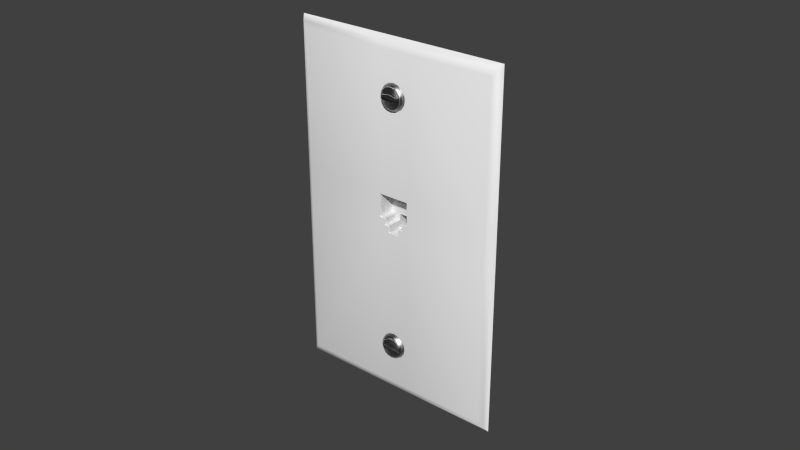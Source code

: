 # Source: Phone_Jack.blend  (saved by Blender 2.91.10; exported with 4.5.12 LTS)
import bpy
from mathutils import Matrix  # noqa: F401  (used for matrix-valued properties, if any)

bpy.ops.wm.read_factory_settings(use_empty=True)
scene = bpy.context.scene
scene.name = 'Scene'

# ---- collections
col_collection_1 = bpy.data.collections.new('Collection 1'); scene.collection.children.link(col_collection_1)

# ---- materials (node trees are filled in below, after node groups)
mat_grey_plastic = bpy.data.materials.new('Grey Plastic')
mat_grey_plastic.alpha_threshold = 0.0
mat_grey_plastic.diffuse_color = (0.3231, 0.3325, 0.3231, 1.0)
mat_grey_plastic.specular_color = (0.3231, 0.3325, 0.3231)
mat_grey_plastic.roughness = 0.5
mat_grey_plastic.line_color = (0.0, 0.0, 0.0, 1.0)
mat_gloss_white_plastic = bpy.data.materials.new('Gloss White Plastic')
mat_gloss_white_plastic.alpha_threshold = 0.0
mat_gloss_white_plastic.roughness = 0.5
mat_gloss_white_plastic.line_color = (0.0, 0.0, 0.0, 1.0)
mat_stainless_steel = bpy.data.materials.new('Stainless Steel')
mat_stainless_steel.alpha_threshold = 0.0
mat_stainless_steel.roughness = 0.5
mat_stainless_steel.line_color = (0.0, 0.0, 0.0, 1.0)
mat_black_plastic = bpy.data.materials.new('Black Plastic')
mat_black_plastic.alpha_threshold = 0.0
mat_black_plastic.roughness = 0.5
mat_black_plastic.line_color = (0.0, 0.0, 0.0, 1.0)

# ---- node groups
ng_brushed = bpy.data.node_groups.new('Brushed', 'ShaderNodeTree')
_s = ng_brushed.interface.new_socket(name='Color', in_out='OUTPUT', socket_type='NodeSocketColor')
_s = ng_brushed.interface.new_socket(name='Vector', in_out='INPUT', socket_type='NodeSocketVector')
_s.min_value = 0.0
_s.max_value = -1.0
_s = ng_brushed.interface.new_socket(name='Scale', in_out='INPUT', socket_type='NodeSocketFloat')
_s.default_value = 15.0
_s.min_value = -1000.0
_s.max_value = 1000.0
_N = ng_brushed.nodes; _L = ng_brushed.links
n0 = _N.new('ShaderNodeMapping'); n0.name = 'Mapping'; n0.location = (-294, 153)
n0.inputs[3].default_value = (0.1, 1000.0, 1.0)
n1 = _N.new('ShaderNodeValToRGB'); n1.name = 'ColorRamp.002'; n1.location = (311, 4)
n1.color_ramp.interpolation = 'B_SPLINE'
while len(n1.color_ramp.elements) > 1: n1.color_ramp.elements.remove(n1.color_ramp.elements[-1])
n1.color_ramp.elements[0].position = 0.1136; n1.color_ramp.elements[0].color = (0.0, 0.0, 0.0, 1.0)
_e = n1.color_ramp.elements.new(0.4955); _e.color = (0.1708, 0.1708, 0.1708, 0.5074)
_e = n1.color_ramp.elements.new(1.0); _e.color = (1.0, 1.0, 1.0, 0.0)
n2 = _N.new('NodeGroupOutput'); n2.name = 'Group Output'; n2.location = (636, 29)
n3 = _N.new('ShaderNodeTexNoise'); n3.name = 'Noise Texture'; n3.location = (52, -12)
n3.width = 150
n3.inputs[3].default_value = 1.0
n3.inputs[8].default_value = 8.0
n4 = _N.new('NodeGroupInput'); n4.name = 'Group Input'; n4.location = (-508, 131)
_L.new(n4.outputs[0], n0.inputs[0])
_L.new(n0.outputs[0], n3.inputs[0])
_L.new(n3.outputs[0], n1.inputs[0])
_L.new(n1.outputs[0], n2.inputs[0])
_L.new(n4.outputs[1], n3.inputs[2])
n2.is_active_output = True

# ---- material node trees
mat_grey_plastic.use_nodes = True; mat_grey_plastic.node_tree.nodes.clear()
_N = mat_grey_plastic.node_tree.nodes; _L = mat_grey_plastic.node_tree.links
n0 = _N.new('ShaderNodeBsdfPrincipled'); n0.name = 'Principled BSDF'; n0.location = (10, 300)
n0.distribution = 'GGX'
n0.subsurface_method = 'BURLEY'
n0.inputs[3].default_value = 1.45
n0.inputs[27].default_value = (0.0, 0.0, 0.0, 1.0)
n0.inputs[28].default_value = 1.0
n1 = _N.new('ShaderNodeOutputMaterial'); n1.name = 'Material Output'; n1.location = (300, 300)
_L.new(n0.outputs[0], n1.inputs[0])
n1.is_active_output = True
mat_gloss_white_plastic.use_nodes = True; mat_gloss_white_plastic.node_tree.nodes.clear()
_N = mat_gloss_white_plastic.node_tree.nodes; _L = mat_gloss_white_plastic.node_tree.links
n0 = _N.new('ShaderNodeOutputMaterial'); n0.name = 'Material Output'; n0.location = (300, 300)
n0.width = 120
n1 = _N.new('ShaderNodeBsdfDiffuse'); n1.name = 'Diffuse BSDF'; n1.location = (-113, 376)
n1.inputs[0].default_value = (0.9425, 0.9425, 0.9425, 1.0)
n2 = _N.new('ShaderNodeMixShader'); n2.name = 'Mix Shader'; n2.location = (95, 307)
n2.width = 150
n2.inputs[0].default_value = 0.02
n3 = _N.new('ShaderNodeBsdfAnisotropic'); n3.name = 'Glossy BSDF'; n3.location = (-112, 226)
n3.distribution = 'BECKMANN'
n3.inputs[1].default_value = 0.3162
_L.new(n1.outputs[0], n2.inputs[1])
_L.new(n3.outputs[0], n2.inputs[2])
_L.new(n2.outputs[0], n0.inputs[0])
n0.is_active_output = True
mat_stainless_steel.use_nodes = True; mat_stainless_steel.node_tree.nodes.clear()
_N = mat_stainless_steel.node_tree.nodes; _L = mat_stainless_steel.node_tree.links
n0 = _N.new('ShaderNodeLayerWeight'); n0.name = 'Layer Weight'; n0.location = (114, 494)
n0.width = 150
n0.inputs[0].default_value = 0.15
n1 = _N.new('ShaderNodeMixShader'); n1.name = 'Mix Shader'; n1.location = (316, 430)
n1.width = 137
n2 = _N.new('ShaderNodeBsdfAnisotropic'); n2.name = 'Glossy BSDF.001'; n2.location = (94, 224)
n2.width = 169
n2.distribution = 'BECKMANN'
n2.inputs[1].default_value = 0.4472
n3 = _N.new('ShaderNodeBsdfAnisotropic'); n3.name = 'Glossy BSDF'; n3.location = (101, 387)
n3.width = 168
n3.distribution = 'BECKMANN'
n3.inputs[1].default_value = 0.4472
n4 = _N.new('ShaderNodeValToRGB'); n4.name = 'ColorRamp'; n4.location = (-310, 466)
n4.color_ramp.interpolation = 'B_SPLINE'
while len(n4.color_ramp.elements) > 1: n4.color_ramp.elements.remove(n4.color_ramp.elements[-1])
n4.color_ramp.elements[0].position = 0.0; n4.color_ramp.elements[0].color = (0.438, 0.438, 0.438, 1.0)
_e = n4.color_ramp.elements.new(1.0); _e.color = (0.1008, 0.1008, 0.1008, 1.0)
n5 = _N.new('ShaderNodeFresnel'); n5.name = 'Fresnel'; n5.location = (-566, 368)
n5.width = 124
n5.inputs[0].default_value = 2.45
n6 = _N.new('ShaderNodeBump'); n6.name = 'Bump'; n6.location = (-106, 232)
n6.width = 150
n6.inputs[0].default_value = 1.2
n6.inputs[1].default_value = 0.1
n6.inputs[2].default_value = 1.0
n7 = _N.new('ShaderNodeGamma'); n7.name = 'Gamma'; n7.location = (-287, 197)
n7.inputs[1].default_value = 9.0
n8 = _N.new('ShaderNodeOutputMaterial'); n8.name = 'Material Output'; n8.location = (486, 423)
n8.width = 120
n9 = _N.new('ShaderNodeTexCoord'); n9.name = 'Texture Coordinate'; n9.location = (-644, 237)
n9.width = 150
n10 = _N.new('ShaderNodeGroup'); n10.name = 'Group'; n10.location = (-459, 205)
n10.width = 142
n10.node_tree = ng_brushed
n10.inputs[1].default_value = 1.0
_L.new(n3.outputs[0], n1.inputs[1])
_L.new(n1.outputs[0], n8.inputs[0])
_L.new(n2.outputs[0], n1.inputs[2])
_L.new(n0.outputs[1], n1.inputs[0])
_L.new(n6.outputs[0], n3.inputs[4])
_L.new(n6.outputs[0], n2.inputs[4])
_L.new(n4.outputs[0], n3.inputs[0])
_L.new(n7.outputs[0], n6.inputs[3])
_L.new(n10.outputs[0], n7.inputs[0])
_L.new(n5.outputs[0], n4.inputs[0])
_L.new(n9.outputs[3], n10.inputs[0])
n8.is_active_output = True
mat_black_plastic.use_nodes = True; mat_black_plastic.node_tree.nodes.clear()
_N = mat_black_plastic.node_tree.nodes; _L = mat_black_plastic.node_tree.links
n0 = _N.new('ShaderNodeOutputMaterial'); n0.name = 'Material Output'; n0.location = (300, 300)
n0.width = 120
n1 = _N.new('ShaderNodeBsdfDiffuse'); n1.name = 'Diffuse BSDF'; n1.location = (-113, 376)
n1.inputs[0].default_value = (0.007938, 0.007938, 0.007938, 1.0)
n2 = _N.new('ShaderNodeMixShader'); n2.name = 'Mix Shader'; n2.location = (95, 307)
n2.width = 150
n2.inputs[0].default_value = 0.02
n3 = _N.new('ShaderNodeBsdfAnisotropic'); n3.name = 'Glossy BSDF'; n3.location = (-112, 226)
n3.distribution = 'BECKMANN'
n3.inputs[1].default_value = 0.3162
_L.new(n1.outputs[0], n2.inputs[1])
_L.new(n3.outputs[0], n2.inputs[2])
_L.new(n2.outputs[0], n0.inputs[0])
n0.is_active_output = True

# ---- world
world_world = bpy.data.worlds.new('World'); scene.world = world_world
world_world.color = (0.05088, 0.05088, 0.05088)
world_world.use_sun_shadow = False
world_world.sun_shadow_jitter_overblur = 0.0
world_world.cycles.sampling_method = 'MANUAL'
world_world.cycles.sample_map_resolution = 256

# ---- meshes
me_phone_jack = bpy.data.meshes.new('Phone_Jack')
me_phone_jack.from_pydata([(-4.521e-07, 9.472e-06, 6.171e-07), (-4.521e-07, 9.472e-06, 0.317), (0.006817, -0.004984, 0.00912), (0.002846, -0.003311, 0.004378), (0.002846, -0.003311, 0.3126), (0.002846, -0.003311, 0.153), (-4.521e-07, 9.472e-06, 0.153), (0.08235, 9.472e-06, 0.317), (0.08235, -0.004984, 0.3078), (0.08235, -0.003311, 0.3126), (0.08235, 9.472e-06, 6.171e-07), (0.09156, -0.004984, 0.05724), (0.08778, -0.004984, 0.05472), (0.08525, -0.004984, 0.05093), (0.08436, -0.004984, 0.04647), (0.08525, -0.004984, 0.042), (0.08778, -0.004984, 0.03822), (0.09156, -0.004984, 0.03569), (0.08873, -0.007297, 0.03917), (0.08649, -0.007297, 0.04252), (0.08571, -0.007297, 0.04647), (0.08649, -0.007297, 0.05042), (0.08873, -0.007297, 0.05376), (0.09208, -0.007297, 0.056), (0.09208, -0.007297, 0.03693), (0.08971, -0.008426, 0.04015), (0.08777, -0.008426, 0.04305), (0.0873, -0.008426, 0.04647), (0.08777, -0.008426, 0.04988), (0.08971, -0.008426, 0.05278), (0.09261, -0.008426, 0.05472), (0.09261, -0.008426, 0.03821), (0.09345, -0.01014, 0.04497), (0.0902, -0.01014, 0.04497), (0.0902, -0.01014, 0.04797), (0.09345, -0.01014, 0.04797), (0.09463, -0.01014, 0.04797), (0.09463, -0.01014, 0.04497), (0.0902, -0.008426, 0.04797), (0.09345, -0.008426, 0.04797), (0.09463, -0.008426, 0.04797), (0.09463, -0.008426, 0.04497), (0.08469, -0.004984, 0.04423), (0.08599, -0.007297, 0.04449), (0.0873, -0.008426, 0.04817), (0.08599, -0.007297, 0.04844), (0.08469, -0.004984, 0.0487), (0.0902, -0.008426, 0.04647), (0.09345, -0.008426, 0.04647), (0.09463, -0.008426, 0.04647), (0.0902, -0.008426, 0.04497), (0.09345, -0.008426, 0.04497), (0.0873, -0.008426, 0.04476), (0.006817, -0.004984, 0.3078), (0.006817, -0.004984, 0.1856), (0.08235, -0.004984, 0.1856), (0.002846, -0.003311, 0.1856), (-4.521e-07, 9.472e-06, 0.1856), (0.09156, -0.004984, 0.2814), (0.08778, -0.004984, 0.2789), (0.08525, -0.004984, 0.2751), (0.08436, -0.004984, 0.2707), (0.08525, -0.004984, 0.2662), (0.08778, -0.004984, 0.2624), (0.09156, -0.004984, 0.2599), (0.08873, -0.007297, 0.2634), (0.08649, -0.007297, 0.2667), (0.08571, -0.007297, 0.2707), (0.08649, -0.007297, 0.2746), (0.08873, -0.007297, 0.278), (0.09208, -0.007297, 0.2802), (0.09208, -0.007297, 0.2611), (0.08971, -0.008426, 0.2643), (0.08777, -0.008426, 0.2672), (0.0873, -0.008426, 0.2707), (0.08777, -0.008426, 0.2741), (0.08971, -0.008426, 0.277), (0.09261, -0.008426, 0.2789), (0.09261, -0.008426, 0.2624), (0.09345, -0.01014, 0.2692), (0.0902, -0.01014, 0.2692), (0.0902, -0.01014, 0.2722), (0.09345, -0.01014, 0.2722), (0.09463, -0.01014, 0.2722), (0.09463, -0.01014, 0.2692), (0.0902, -0.008426, 0.2722), (0.09345, -0.008426, 0.2722), (0.09463, -0.008426, 0.2722), (0.09463, -0.008426, 0.2692), (0.08469, -0.004984, 0.2684), (0.08599, -0.007297, 0.2687), (0.0873, -0.008426, 0.2724), (0.08599, -0.007297, 0.2726), (0.08469, -0.004984, 0.2729), (0.0902, -0.008426, 0.2707), (0.09345, -0.008426, 0.2707), (0.09463, -0.008426, 0.2707), (0.0902, -0.008426, 0.2692), (0.09345, -0.008426, 0.2692), (0.0873, -0.008426, 0.269), (0.08235, -0.003311, 0.004378), (0.08235, -0.004984, 0.153), (0.08235, -0.004984, 0.00912), (0.006817, -0.004984, 0.153), (0.002846, -0.003311, 0.1645), (-4.521e-07, 9.472e-06, 0.1645), (0.006817, -0.004984, 0.1645), (0.08235, -0.004984, 0.1645), (0.09094, -0.004984, 0.1587), (0.08706, -0.004984, 0.1587), (0.08706, -0.003311, 0.004378), (0.08706, -0.004984, 0.153), (0.08706, 9.472e-06, 6.171e-07), (0.08706, -0.004984, 0.00912), (0.08706, -0.004984, 0.1645), (0.002846, -0.003311, 0.1587), (-4.521e-07, 9.472e-06, 0.1587), (0.006817, -0.004984, 0.1587), (0.08235, -0.004984, 0.1587), (0.09094, -0.003311, 0.004378), (0.09094, -0.004984, 0.153), (0.09094, 9.472e-06, 6.171e-07), (0.09094, -0.004984, 0.00912), (0.08235, 0.008383, 0.1856), (0.08235, 0.008383, 0.1645), (0.09094, 0.008383, 0.1587), (0.08706, 0.008383, 0.1587), (0.08706, 0.008383, 0.1645), (0.09094, 0.008383, 0.153), (0.08706, 9.472e-06, 0.317), (0.08706, -0.004984, 0.3078), (0.08706, -0.003311, 0.3126), (0.08706, -0.004984, 0.1856), (0.08706, 0.008383, 0.1856), (0.09094, 9.472e-06, 0.317), (0.09094, -0.004984, 0.3078), (0.09094, -0.003311, 0.3126), (0.09094, -0.004984, 0.1856), (0.09094, 0.008383, 0.1856), (0.09094, 0.008383, 0.1645), (0.08949, 0.00724, 0.1747), (0.08949, 0.008383, 0.1747), (0.09057, 0.008383, 0.1747), (0.09057, 0.00724, 0.1747), (0.08949, 0.00724, 0.1837), (0.08949, 0.008383, 0.1837), (0.09057, 0.008383, 0.1837), (0.09057, 0.00724, 0.1837), (0.09203, 0.00724, 0.1747), (0.09203, 0.008383, 0.1747), (0.0931, 0.008383, 0.1747), (0.0931, 0.00724, 0.1747), (0.09203, 0.00724, 0.1837), (0.09203, 0.008383, 0.1837), (0.0931, 0.008383, 0.1837), (0.0931, 0.00724, 0.1837), (0.09412, 0.00724, 0.1747), (0.09412, 0.008383, 0.1747), (0.09519, 0.008383, 0.1747), (0.09519, 0.00724, 0.1747), (0.09412, 0.00724, 0.1837), (0.09412, 0.008383, 0.1837), (0.09519, 0.008383, 0.1837), (0.09519, 0.00724, 0.1837), (0.09094, 0.01533, 0.1587), (0.09094, 0.01533, 0.153), (0.09094, 0.01533, 0.1645), (0.08235, -0.003311, 0.1856), (0.08706, -0.003311, 0.1587), (0.09094, -0.003311, 0.1587), (0.09094, -0.003311, 0.153), (0.08235, -0.003311, 0.1645), (0.08706, -0.003311, 0.1645), (0.08706, -0.003311, 0.1856), (0.09094, -0.003311, 0.1856), (0.09094, 0.008383, 0.1507), (0.09094, -0.003311, 0.1507), (0.1921, 9.472e-06, 6.171e-07), (0.1921, 9.472e-06, 0.317), (0.1852, -0.004984, 0.00912), (0.1892, -0.003311, 0.004378), (0.1892, -0.003311, 0.3126), (0.09603, -0.003311, 0.004378), (0.09603, -0.004984, 0.00912), (0.09603, -0.004984, 0.153), (0.09603, 9.472e-06, 6.171e-07), (0.09603, -0.004984, 0.3078), (0.09603, -0.003311, 0.3126), (0.1892, -0.003311, 0.153), (0.1921, 9.472e-06, 0.153), (0.1097, 9.472e-06, 0.317), (0.1097, -0.004984, 0.3078), (0.1097, -0.003311, 0.3126), (0.1097, 9.472e-06, 6.171e-07), (0.09603, 9.472e-06, 0.317), (0.09603, -0.004984, 0.05813), (0.1005, -0.004984, 0.05724), (0.1043, -0.004984, 0.05472), (0.1068, -0.004984, 0.05093), (0.1077, -0.004984, 0.04647), (0.1068, -0.004984, 0.042), (0.1043, -0.004984, 0.03822), (0.1005, -0.004984, 0.03569), (0.09603, -0.004984, 0.0348), (0.1033, -0.007297, 0.03917), (0.1056, -0.007297, 0.04252), (0.1063, -0.007297, 0.04647), (0.1056, -0.007297, 0.05042), (0.1033, -0.007297, 0.05376), (0.09998, -0.007297, 0.056), (0.09603, -0.007297, 0.05679), (0.09998, -0.007297, 0.03693), (0.09603, -0.007297, 0.03614), (0.1023, -0.008426, 0.04015), (0.1043, -0.008426, 0.04305), (0.1048, -0.008426, 0.04647), (0.1043, -0.008426, 0.04988), (0.1023, -0.008426, 0.05278), (0.09945, -0.008426, 0.05472), (0.09603, -0.008426, 0.0554), (0.09945, -0.008426, 0.03821), (0.09603, -0.008426, 0.03753), (0.0986, -0.01014, 0.04497), (0.1019, -0.01014, 0.04497), (0.1019, -0.01014, 0.04797), (0.0986, -0.01014, 0.04797), (0.09742, -0.01014, 0.04797), (0.09603, -0.01014, 0.04797), (0.09742, -0.01014, 0.04497), (0.09603, -0.01014, 0.04497), (0.1019, -0.008426, 0.04797), (0.0986, -0.008426, 0.04797), (0.09742, -0.008426, 0.04797), (0.09603, -0.008426, 0.04797), (0.09742, -0.008426, 0.04497), (0.09603, -0.008426, 0.04497), (0.1074, -0.004984, 0.04423), (0.1061, -0.007297, 0.04449), (0.1048, -0.008426, 0.04817), (0.1061, -0.007297, 0.04844), (0.1074, -0.004984, 0.0487), (0.1019, -0.008426, 0.04647), (0.0986, -0.008426, 0.04647), (0.09742, -0.008426, 0.04647), (0.09603, -0.008426, 0.04647), (0.1019, -0.008426, 0.04497), (0.0986, -0.008426, 0.04497), (0.1048, -0.008426, 0.04476), (0.1852, -0.004984, 0.3078), (0.09603, -0.004984, 0.1856), (0.1852, -0.004984, 0.1856), (0.1097, -0.004984, 0.1856), (0.1892, -0.003311, 0.1856), (0.1921, 9.472e-06, 0.1856), (0.09603, -0.004984, 0.2823), (0.1005, -0.004984, 0.2814), (0.1043, -0.004984, 0.2789), (0.1068, -0.004984, 0.2751), (0.1077, -0.004984, 0.2707), (0.1068, -0.004984, 0.2662), (0.1043, -0.004984, 0.2624), (0.1005, -0.004984, 0.2599), (0.09603, -0.004984, 0.259), (0.1033, -0.007297, 0.2634), (0.1056, -0.007297, 0.2667), (0.1063, -0.007297, 0.2707), (0.1056, -0.007297, 0.2746), (0.1033, -0.007297, 0.278), (0.09998, -0.007297, 0.2802), (0.09603, -0.007297, 0.281), (0.09998, -0.007297, 0.2611), (0.09603, -0.007297, 0.2603), (0.1023, -0.008426, 0.2643), (0.1043, -0.008426, 0.2672), (0.1048, -0.008426, 0.2707), (0.1043, -0.008426, 0.2741), (0.1023, -0.008426, 0.277), (0.09945, -0.008426, 0.2789), (0.09603, -0.008426, 0.2796), (0.09945, -0.008426, 0.2624), (0.09603, -0.008426, 0.2617), (0.0986, -0.01014, 0.2692), (0.1019, -0.01014, 0.2692), (0.1019, -0.01014, 0.2722), (0.0986, -0.01014, 0.2722), (0.09742, -0.01014, 0.2722), (0.09603, -0.01014, 0.2722), (0.09742, -0.01014, 0.2692), (0.09603, -0.01014, 0.2692), (0.1019, -0.008426, 0.2722), (0.0986, -0.008426, 0.2722), (0.09742, -0.008426, 0.2722), (0.09603, -0.008426, 0.2722), (0.09742, -0.008426, 0.2692), (0.09603, -0.008426, 0.2692), (0.1074, -0.004984, 0.2684), (0.1061, -0.007297, 0.2687), (0.1048, -0.008426, 0.2724), (0.1061, -0.007297, 0.2726), (0.1074, -0.004984, 0.2729), (0.1019, -0.008426, 0.2707), (0.0986, -0.008426, 0.2707), (0.09742, -0.008426, 0.2707), (0.09603, -0.008426, 0.2707), (0.1019, -0.008426, 0.2692), (0.0986, -0.008426, 0.2692), (0.1048, -0.008426, 0.269), (0.1097, -0.003311, 0.004378), (0.1097, -0.004984, 0.153), (0.1097, -0.004984, 0.00912), (0.1852, -0.004984, 0.153), (0.1892, -0.003311, 0.1645), (0.1921, 9.472e-06, 0.1645), (0.1852, -0.004984, 0.1645), (0.1097, -0.004984, 0.1645), (0.1011, -0.004984, 0.1587), (0.105, -0.004984, 0.1587), (0.105, -0.003311, 0.004378), (0.105, -0.004984, 0.153), (0.105, 9.472e-06, 6.171e-07), (0.105, -0.004984, 0.00912), (0.105, -0.004984, 0.1645), (0.1892, -0.003311, 0.1587), (0.1921, 9.472e-06, 0.1587), (0.1852, -0.004984, 0.1587), (0.1097, -0.004984, 0.1587), (0.1011, -0.003311, 0.004378), (0.1011, -0.004984, 0.153), (0.1011, 9.472e-06, 6.171e-07), (0.1011, -0.004984, 0.00912), (0.09603, 0.008383, 0.153), (0.09603, 0.008383, 0.1856), (0.1097, 0.008383, 0.1856), (0.1097, 0.008383, 0.1645), (0.1011, 0.008383, 0.1587), (0.105, 0.008383, 0.1587), (0.105, 0.008383, 0.1645), (0.1011, 0.008383, 0.153), (0.105, 9.472e-06, 0.317), (0.105, -0.004984, 0.3078), (0.105, -0.003311, 0.3126), (0.105, -0.004984, 0.1856), (0.105, 0.008383, 0.1856), (0.09603, 0.008383, 0.1645), (0.1011, 9.472e-06, 0.317), (0.1011, -0.004984, 0.3078), (0.1011, -0.003311, 0.3126), (0.1011, -0.004984, 0.1856), (0.1011, 0.008383, 0.1856), (0.1011, 0.008383, 0.1645), (0.1026, 0.00724, 0.1747), (0.1026, 0.008383, 0.1747), (0.1015, 0.008383, 0.1747), (0.1015, 0.00724, 0.1747), (0.1026, 0.00724, 0.1837), (0.1026, 0.008383, 0.1837), (0.1015, 0.008383, 0.1837), (0.1015, 0.00724, 0.1837), (0.1, 0.00724, 0.1747), (0.1, 0.008383, 0.1747), (0.09895, 0.008383, 0.1747), (0.09895, 0.00724, 0.1747), (0.1, 0.00724, 0.1837), (0.1, 0.008383, 0.1837), (0.09895, 0.008383, 0.1837), (0.09895, 0.00724, 0.1837), (0.09794, 0.00724, 0.1747), (0.09794, 0.008383, 0.1747), (0.09687, 0.008383, 0.1747), (0.09687, 0.00724, 0.1747), (0.09794, 0.00724, 0.1837), (0.09794, 0.008383, 0.1837), (0.09687, 0.008383, 0.1837), (0.09687, 0.00724, 0.1837), (0.09603, 0.01533, 0.153), (0.1011, 0.01533, 0.1587), (0.1011, 0.01533, 0.153), (0.09603, 0.01533, 0.1645), (0.1011, 0.01533, 0.1645), (0.09603, 0.01533, 0.1587), (0.09603, -0.003311, 0.1856), (0.1097, -0.003311, 0.1856), (0.105, -0.003311, 0.1587), (0.1011, -0.003311, 0.1587), (0.1011, -0.003311, 0.153), (0.09603, -0.003311, 0.153), (0.1097, -0.003311, 0.1645), (0.105, -0.003311, 0.1645), (0.105, -0.003311, 0.1856), (0.1011, -0.003311, 0.1856), (0.09603, 0.008383, 0.1507), (0.1011, 0.008383, 0.1507), (0.1011, -0.003311, 0.1507), (0.09603, -0.003311, 0.1507), (-4.521e-07, 9.472e-06, 6.171e-07), (-4.521e-07, 9.472e-06, 0.317), (0.09603, -0.01014, 0.04497), (0.09463, -0.01014, 0.04497), (0.09345, -0.01014, 0.04497), (0.0902, -0.01014, 0.04497), (0.0902, -0.01014, 0.04797), (0.09345, -0.01014, 0.04797), (0.09463, -0.01014, 0.04797), (0.09603, -0.01014, 0.04797), (0.09603, -0.008426, 0.04497), (0.09463, -0.008426, 0.04497), (0.0902, -0.008426, 0.04797), (0.09345, -0.008426, 0.04797), (0.09463, -0.008426, 0.04797), (0.09603, -0.008426, 0.04797), (0.0873, -0.008426, 0.04817), (0.0873, -0.008426, 0.04817), (0.0873, -0.008426, 0.04647), (0.0902, -0.008426, 0.04497), (0.09345, -0.008426, 0.04497), (0.0873, -0.008426, 0.04476), (0.0873, -0.008426, 0.04476), (0.09603, -0.01014, 0.2692), (0.09463, -0.01014, 0.2692), (0.09345, -0.01014, 0.2692), (0.0902, -0.01014, 0.2692), (0.0902, -0.01014, 0.2722), (0.09345, -0.01014, 0.2722), (0.09463, -0.01014, 0.2722), (0.09603, -0.01014, 0.2722), (0.09603, -0.008426, 0.2692), (0.09463, -0.008426, 0.2692), (0.0902, -0.008426, 0.2722), (0.09345, -0.008426, 0.2722), (0.09463, -0.008426, 0.2722), (0.09603, -0.008426, 0.2722), (0.0873, -0.008426, 0.2724), (0.0873, -0.008426, 0.2724), (0.0873, -0.008426, 0.2707), (0.0902, -0.008426, 0.2692), (0.09345, -0.008426, 0.2692), (0.0873, -0.008426, 0.269), (0.0873, -0.008426, 0.269), (0.09094, -0.004984, 0.153), (0.09094, -0.004984, 0.153), (0.09603, -0.004984, 0.153), (0.08235, -0.004984, 0.1645), (0.08235, -0.004984, 0.1645), (0.08235, -0.004984, 0.1856), (0.08235, -0.004984, 0.1856), (0.08706, -0.004984, 0.1587), (0.08706, -0.004984, 0.1587), (0.09094, -0.004984, 0.1587), (0.09094, -0.004984, 0.1587), (0.08706, -0.004984, 0.1645), (0.08706, -0.004984, 0.1645), (0.08706, -0.004984, 0.1856), (0.09094, 0.008383, 0.153), (0.09094, 0.008383, 0.153), (0.09603, 0.008383, 0.153), (0.08235, 0.008383, 0.1645), (0.08235, 0.008383, 0.1645), (0.08235, 0.008383, 0.1856), (0.08235, 0.008383, 0.1856), (0.08706, 0.008383, 0.1587), (0.08706, 0.008383, 0.1587), (0.09094, 0.008383, 0.1587), (0.09094, 0.008383, 0.1587), (0.08706, 0.008383, 0.1645), (0.08706, 0.008383, 0.1645), (0.08706, 0.008383, 0.1856), (0.08235, -0.003311, 0.1856), (0.08706, -0.003311, 0.1587), (0.09094, -0.003311, 0.1587), (0.08235, -0.003311, 0.1645), (0.08706, -0.003311, 0.1645), (0.09094, -0.004984, 0.1856), (0.09603, -0.004984, 0.1856), (0.09094, 0.008383, 0.1856), (0.09603, 0.008383, 0.1856), (0.09094, 0.008383, 0.1645), (0.09094, 0.008383, 0.1645), (0.09603, 0.008383, 0.1645), (0.08949, 0.00724, 0.1837), (0.08949, 0.00724, 0.1837), (0.08949, 0.008383, 0.1837), (0.08949, 0.008383, 0.1837), (0.08949, 0.008383, 0.1747), (0.08949, 0.008383, 0.1747), (0.08949, 0.00724, 0.1747), (0.08949, 0.00724, 0.1747), (0.09057, 0.008383, 0.1837), (0.09057, 0.008383, 0.1837), (0.09057, 0.008383, 0.1747), (0.09057, 0.008383, 0.1747), (0.09057, 0.00724, 0.1837), (0.09057, 0.00724, 0.1837), (0.09057, 0.00724, 0.1747), (0.09057, 0.00724, 0.1747), (0.09203, 0.00724, 0.1837), (0.09203, 0.00724, 0.1837), (0.09203, 0.008383, 0.1837), (0.09203, 0.008383, 0.1837), (0.09203, 0.008383, 0.1747), (0.09203, 0.008383, 0.1747), (0.09203, 0.00724, 0.1747), (0.09203, 0.00724, 0.1747), (0.0931, 0.008383, 0.1837), (0.0931, 0.008383, 0.1837), (0.0931, 0.008383, 0.1747), (0.0931, 0.008383, 0.1747), (0.0931, 0.00724, 0.1837), (0.0931, 0.00724, 0.1837), (0.0931, 0.00724, 0.1747), (0.0931, 0.00724, 0.1747), (0.09412, 0.00724, 0.1837), (0.09412, 0.00724, 0.1837), (0.09412, 0.008383, 0.1837), (0.09412, 0.008383, 0.1837), (0.09412, 0.008383, 0.1747), (0.09412, 0.008383, 0.1747), (0.09412, 0.00724, 0.1747), (0.09412, 0.00724, 0.1747), (0.09519, 0.008383, 0.1837), (0.09519, 0.008383, 0.1837), (0.09519, 0.008383, 0.1747), (0.09519, 0.008383, 0.1747), (0.09519, 0.00724, 0.1837), (0.09519, 0.00724, 0.1837), (0.09519, 0.00724, 0.1747), (0.09519, 0.00724, 0.1747), (0.09094, 0.01533, 0.153), (0.09094, 0.01533, 0.153), (0.09603, 0.01533, 0.153), (0.09094, 0.01533, 0.1587), (0.09094, 0.01533, 0.1645), (0.09094, 0.01533, 0.1645), (0.09603, 0.01533, 0.1645), (0.09094, -0.003311, 0.153), (0.09094, -0.003311, 0.153), (0.09603, -0.003311, 0.153), (0.09094, 0.008383, 0.1507), (0.09094, 0.008383, 0.1507), (0.09603, 0.008383, 0.1507), (0.09094, -0.003311, 0.1507), (0.09094, -0.003311, 0.1507), (0.09603, -0.003311, 0.1507), (0.1921, 9.472e-06, 6.171e-07), (0.1921, 9.472e-06, 0.317), (0.09742, -0.01014, 0.04497), (0.0986, -0.01014, 0.04497), (0.1019, -0.01014, 0.04497), (0.1019, -0.01014, 0.04797), (0.0986, -0.01014, 0.04797), (0.09742, -0.01014, 0.04797), (0.09742, -0.008426, 0.04497), (0.1019, -0.008426, 0.04797), (0.0986, -0.008426, 0.04797), (0.09742, -0.008426, 0.04797), (0.1048, -0.008426, 0.04817), (0.1048, -0.008426, 0.04817), (0.1048, -0.008426, 0.04647), (0.1019, -0.008426, 0.04497), (0.0986, -0.008426, 0.04497), (0.1048, -0.008426, 0.04476), (0.1048, -0.008426, 0.04476), (0.09742, -0.01014, 0.2692), (0.0986, -0.01014, 0.2692), (0.1019, -0.01014, 0.2692), (0.1019, -0.01014, 0.2722), (0.0986, -0.01014, 0.2722), (0.09742, -0.01014, 0.2722), (0.09742, -0.008426, 0.2692), (0.1019, -0.008426, 0.2722), (0.0986, -0.008426, 0.2722), (0.09742, -0.008426, 0.2722), (0.1048, -0.008426, 0.2724), (0.1048, -0.008426, 0.2724), (0.1048, -0.008426, 0.2707), (0.1019, -0.008426, 0.2692), (0.0986, -0.008426, 0.2692), (0.1048, -0.008426, 0.269), (0.1048, -0.008426, 0.269), (0.1011, -0.004984, 0.153), (0.1011, -0.004984, 0.153), (0.1097, -0.004984, 0.1645), (0.1097, -0.004984, 0.1645), (0.1097, -0.004984, 0.1856), (0.1097, -0.004984, 0.1856), (0.105, -0.004984, 0.1587), (0.105, -0.004984, 0.1587), (0.1011, -0.004984, 0.1587), (0.1011, -0.004984, 0.1587), (0.105, -0.004984, 0.1645), (0.105, -0.004984, 0.1645), (0.105, -0.004984, 0.1856), (0.1011, 0.008383, 0.153), (0.1011, 0.008383, 0.153), (0.1097, 0.008383, 0.1645), (0.1097, 0.008383, 0.1645), (0.1097, 0.008383, 0.1856), (0.1097, 0.008383, 0.1856), (0.105, 0.008383, 0.1587), (0.105, 0.008383, 0.1587), (0.1011, 0.008383, 0.1587), (0.1011, 0.008383, 0.1587), (0.105, 0.008383, 0.1645), (0.105, 0.008383, 0.1645), (0.105, 0.008383, 0.1856), (0.1097, -0.003311, 0.1856), (0.105, -0.003311, 0.1587), (0.1011, -0.003311, 0.1587), (0.1097, -0.003311, 0.1645), (0.105, -0.003311, 0.1645), (0.1011, -0.004984, 0.1856), (0.1011, 0.008383, 0.1856), (0.1011, 0.008383, 0.1645), (0.1011, 0.008383, 0.1645), (0.1026, 0.00724, 0.1837), (0.1026, 0.00724, 0.1837), (0.1026, 0.008383, 0.1837), (0.1026, 0.008383, 0.1837), (0.1026, 0.008383, 0.1747), (0.1026, 0.008383, 0.1747), (0.1026, 0.00724, 0.1747), (0.1026, 0.00724, 0.1747), (0.1015, 0.008383, 0.1837), (0.1015, 0.008383, 0.1837), (0.1015, 0.008383, 0.1747), (0.1015, 0.008383, 0.1747), (0.1015, 0.00724, 0.1837), (0.1015, 0.00724, 0.1837), (0.1015, 0.00724, 0.1747), (0.1015, 0.00724, 0.1747), (0.1, 0.00724, 0.1837), (0.1, 0.00724, 0.1837), (0.1, 0.008383, 0.1837), (0.1, 0.008383, 0.1837), (0.1, 0.008383, 0.1747), (0.1, 0.008383, 0.1747), (0.1, 0.00724, 0.1747), (0.1, 0.00724, 0.1747), (0.09895, 0.008383, 0.1837), (0.09895, 0.008383, 0.1837), (0.09895, 0.008383, 0.1747), (0.09895, 0.008383, 0.1747), (0.09895, 0.00724, 0.1837), (0.09895, 0.00724, 0.1837), (0.09895, 0.00724, 0.1747), (0.09895, 0.00724, 0.1747), (0.09794, 0.00724, 0.1837), (0.09794, 0.00724, 0.1837), (0.09794, 0.008383, 0.1837), (0.09794, 0.008383, 0.1837), (0.09794, 0.008383, 0.1747), (0.09794, 0.008383, 0.1747), (0.09794, 0.00724, 0.1747), (0.09794, 0.00724, 0.1747), (0.09687, 0.008383, 0.1837), (0.09687, 0.008383, 0.1837), (0.09687, 0.008383, 0.1747), (0.09687, 0.008383, 0.1747), (0.09687, 0.00724, 0.1837), (0.09687, 0.00724, 0.1837), (0.09687, 0.00724, 0.1747), (0.09687, 0.00724, 0.1747), (0.1011, 0.01533, 0.153), (0.1011, 0.01533, 0.153), (0.1011, 0.01533, 0.1587), (0.1011, 0.01533, 0.1645), (0.1011, 0.01533, 0.1645), (0.1011, -0.003311, 0.153), (0.1011, -0.003311, 0.153), (0.1011, 0.008383, 0.1507), (0.1011, 0.008383, 0.1507), (0.1011, -0.003311, 0.1507), (0.1011, -0.003311, 0.1507)], [], [(8, 53, 4, 9), (5, 3, 0, 6), (46, 14, 20, 45), (15, 16, 18, 19), (195, 11, 23, 210), (17, 203, 212, 24), (12, 13, 21, 22), (42, 15, 19, 43), (16, 17, 24, 18), (11, 12, 22, 23), (22, 21, 28, 29), (24, 212, 221, 31), (210, 23, 30, 219), (19, 18, 25, 26), (45, 20, 27, 44), (23, 22, 29, 30), (18, 24, 31, 25), (29, 28, 34, 35), (31, 221, 229, 37), (219, 30, 36, 227), (26, 25, 32, 33), (397, 396, 235, 41), (30, 29, 35, 36), (25, 31, 37, 32), (401, 400, 38, 39), (403, 402, 40, 233), (402, 401, 39, 40), (14, 42, 43, 20), (21, 45, 44, 28), (13, 46, 45, 21), (410, 38, 400), (44, 34, 28), (409, 408, 49, 244), (407, 406, 47, 48), (408, 407, 48, 49), (48, 47, 50, 51), (43, 19, 26, 415), (399, 398, 414, 413), (398, 397, 41, 414), (20, 43, 415, 27), (33, 415, 26), (413, 52, 399), (406, 411, 412, 47), (47, 412, 416, 50), (244, 49, 405, 404), (49, 48, 51, 405), (4, 56, 57, 1), (53, 54, 56, 4), (93, 61, 67, 92), (62, 63, 65, 66), (254, 58, 70, 269), (64, 262, 271, 71), (59, 60, 68, 69), (89, 62, 66, 90), (63, 64, 71, 65), (58, 59, 69, 70), (69, 68, 75, 76), (71, 271, 280, 78), (269, 70, 77, 278), (66, 65, 72, 73), (92, 67, 74, 91), (70, 69, 76, 77), (65, 71, 78, 72), (76, 75, 81, 82), (78, 280, 288, 84), (278, 77, 83, 286), (73, 72, 79, 80), (418, 417, 294, 88), (77, 76, 82, 83), (72, 78, 84, 79), (422, 421, 85, 86), (424, 423, 87, 292), (423, 422, 86, 87), (61, 89, 90, 67), (68, 92, 91, 75), (60, 93, 92, 68), (431, 85, 421), (91, 81, 75), (430, 429, 96, 303), (428, 427, 94, 95), (429, 428, 95, 96), (95, 94, 97, 98), (90, 66, 73, 436), (420, 419, 435, 434), (419, 418, 88, 435), (67, 90, 436, 74), (80, 436, 73), (434, 99, 420), (427, 432, 433, 94), (94, 433, 437, 97), (303, 96, 426, 425), (96, 95, 98, 426), (2, 103, 101, 102), (100, 3, 2, 102), (110, 100, 102, 113), (3, 100, 10, 394), (103, 2, 3, 5), (119, 182, 185, 121), (9, 4, 395, 7), (122, 120, 184, 183), (131, 9, 7, 129), (130, 8, 9, 131), (54, 106, 104, 56), (117, 106, 107, 118), (102, 101, 111, 113), (100, 110, 112, 10), (182, 119, 122, 183), (113, 111, 120, 122), (115, 5, 6, 116), (137, 135, 186, 249), (54, 53, 8, 55), (106, 54, 55, 107), (106, 117, 115, 104), (56, 104, 105, 57), (117, 103, 5, 115), (119, 110, 113, 122), (104, 115, 116, 105), (118, 107, 114, 109), (110, 119, 121, 112), (103, 117, 118, 101), (111, 109, 108, 120), (101, 118, 109, 111), (174, 380, 331, 138), (169, 168, 126, 125), (535, 534, 539, 541), (172, 171, 455, 463), (469, 167, 123, 124), (467, 470, 127, 459), (170, 468, 461, 452), (136, 131, 129, 134), (135, 130, 131, 136), (55, 8, 130, 132), (466, 173, 133, 457), (464, 456, 458, 465), (132, 130, 135, 137), (173, 174, 138, 133), (187, 136, 134, 194), (186, 135, 136, 187), (460, 464, 139, 462), (139, 473, 474, 343), (464, 465, 473, 139), (452, 461, 164, 526), (144, 145, 141, 140), (480, 146, 142, 482), (486, 147, 143, 488), (490, 478, 484, 492), (485, 483, 489, 493), (491, 487, 481, 479), (152, 153, 149, 148), (496, 154, 150, 498), (502, 155, 151, 504), (506, 494, 500, 508), (501, 499, 505, 509), (507, 503, 497, 495), (160, 161, 157, 156), (512, 162, 158, 514), (518, 163, 159, 520), (522, 510, 516, 524), (517, 515, 521, 525), (523, 519, 513, 511), (165, 529, 379, 374), (529, 166, 377, 379), (475, 477, 532, 530), (330, 128, 527, 528), (461, 476, 531, 164), (471, 472, 380, 174), (447, 445, 168, 169), (440, 438, 533, 385), (449, 441, 171, 172), (442, 443, 167, 469), (446, 450, 470, 467), (439, 448, 468, 170), (444, 451, 173, 466), (451, 471, 174, 173), (393, 176, 175, 390), (453, 454, 538, 536), (170, 452, 537, 540), (191, 192, 181, 248), (188, 189, 177, 180), (240, 239, 206, 199), (200, 205, 204, 201), (195, 210, 209, 196), (202, 211, 212, 203), (197, 208, 207, 198), (236, 237, 205, 200), (201, 204, 211, 202), (196, 209, 208, 197), (208, 217, 216, 207), (211, 220, 221, 212), (210, 219, 218, 209), (205, 214, 213, 204), (239, 238, 215, 206), (209, 218, 217, 208), (204, 213, 220, 211), (217, 225, 224, 216), (220, 228, 229, 221), (219, 227, 226, 218), (214, 223, 222, 213), (544, 234, 235, 396), (218, 226, 225, 217), (213, 222, 228, 220), (548, 231, 230, 547), (403, 233, 232, 549), (549, 232, 231, 548), (199, 206, 237, 236), (207, 216, 238, 239), (198, 207, 239, 240), (554, 547, 230), (238, 216, 224), (409, 244, 243, 553), (552, 242, 241, 551), (553, 243, 242, 552), (242, 246, 245, 241), (237, 559, 214, 205), (546, 557, 558, 545), (545, 558, 234, 544), (206, 215, 559, 237), (223, 214, 559), (557, 546, 247), (551, 241, 556, 555), (241, 245, 560, 556), (244, 404, 550, 243), (243, 550, 246, 242), (181, 178, 253, 252), (248, 181, 252, 250), (299, 298, 265, 258), (259, 264, 263, 260), (254, 269, 268, 255), (261, 270, 271, 262), (256, 267, 266, 257), (295, 296, 264, 259), (260, 263, 270, 261), (255, 268, 267, 256), (267, 276, 275, 266), (270, 279, 280, 271), (269, 278, 277, 268), (264, 273, 272, 263), (298, 297, 274, 265), (268, 277, 276, 267), (263, 272, 279, 270), (276, 284, 283, 275), (279, 287, 288, 280), (278, 286, 285, 277), (273, 282, 281, 272), (561, 293, 294, 417), (277, 285, 284, 276), (272, 281, 287, 279), (565, 290, 289, 564), (424, 292, 291, 566), (566, 291, 290, 565), (258, 265, 296, 295), (266, 275, 297, 298), (257, 266, 298, 299), (571, 564, 289), (297, 275, 283), (430, 303, 302, 570), (569, 301, 300, 568), (570, 302, 301, 569), (301, 305, 304, 300), (296, 576, 273, 264), (563, 574, 575, 562), (562, 575, 293, 561), (265, 274, 576, 296), (282, 273, 576), (574, 563, 306), (568, 300, 573, 572), (300, 304, 577, 573), (303, 425, 567, 302), (302, 567, 305, 301), (179, 309, 308, 310), (307, 309, 179, 180), (317, 320, 309, 307), (180, 542, 193, 307), (310, 188, 180, 179), (326, 328, 185, 182), (192, 190, 543, 181), (329, 183, 184, 327), (340, 338, 190, 192), (339, 340, 192, 191), (250, 252, 311, 313), (324, 325, 314, 313), (309, 320, 318, 308), (307, 193, 319, 317), (182, 183, 329, 326), (320, 329, 327, 318), (322, 323, 189, 188), (347, 249, 186, 345), (250, 251, 191, 248), (313, 314, 251, 250), (313, 311, 322, 324), (252, 253, 312, 311), (324, 322, 188, 310), (326, 329, 320, 317), (311, 312, 323, 322), (325, 316, 321, 314), (317, 319, 328, 326), (310, 308, 325, 324), (318, 327, 315, 316), (308, 318, 316, 325), (389, 348, 331, 380), (383, 334, 335, 382), (535, 541, 670, 667), (387, 601, 593, 386), (607, 333, 332, 381), (605, 597, 336, 608), (384, 591, 599, 606), (346, 344, 338, 340), (345, 346, 340, 339), (251, 341, 339, 191), (604, 595, 342, 388), (602, 603, 596, 594), (341, 347, 345, 339), (388, 342, 348, 389), (187, 194, 344, 346), (186, 187, 346, 345), (598, 600, 349, 602), (349, 343, 474, 610), (602, 349, 610, 603), (591, 661, 375, 599), (354, 350, 351, 355), (615, 617, 352, 356), (621, 623, 353, 357), (625, 627, 619, 613), (620, 628, 624, 618), (626, 614, 616, 622), (362, 358, 359, 363), (631, 633, 360, 364), (637, 639, 361, 365), (641, 643, 635, 629), (636, 644, 640, 634), (642, 630, 632, 638), (370, 366, 367, 371), (647, 649, 368, 372), (653, 655, 369, 373), (657, 659, 651, 645), (652, 660, 656, 650), (658, 646, 648, 654), (376, 374, 379, 663), (663, 379, 377, 378), (611, 664, 532, 477), (330, 528, 662, 337), (599, 375, 665, 612), (609, 389, 380, 472), (586, 383, 382, 584), (440, 385, 666, 578), (588, 387, 386, 580), (581, 607, 381, 582), (585, 605, 608, 589), (579, 384, 606, 587), (583, 604, 388, 590), (590, 388, 389, 609), (393, 390, 391, 392), (592, 668, 538, 454), (384, 671, 669, 591)])
me_phone_jack.polygons.foreach_set('use_smooth', [1, 1, 1, 1, 1, 1, 1, 1, 1, 1, 1, 1, 1, 1, 1, 1, 1, 1, 1, 1, 1, 1, 1, 1, 1, 1, 1, 1, 1, 1, 1, 1, 1, 1, 1, 1, 1, 1, 1, 1, 1, 1, 1, 1, 1, 1, 1, 1, 1, 1, 1, 1, 1, 1, 1, 1, 1, 1, 1, 1, 1, 1, 1, 1, 1, 1, 1, 1, 1, 1, 1, 1, 1, 1, 1, 1, 1, 1, 1, 1, 1, 1, 1, 1, 1, 1, 1, 1, 1, 1, 1, 1, 1, 1, 1, 1, 1, 1, 1, 1, 1, 1, 1, 1, 1, 1, 1, 1, 1, 1, 1, 1, 1, 1, 1, 1, 1, 1, 1, 1, 1, 1, 1, 1, 1, 1, 1, 1, 1, 1, 1, 1, 1, 1, 1, 1, 1, 1, 1, 1, 1, 1, 0, 0, 0, 0, 0, 0, 0, 0, 0, 0, 0, 0, 0, 0, 0, 0, 0, 0, 1, 1, 1, 1, 1, 1, 1, 1, 1, 1, 1, 1, 1, 1, 1, 1, 1, 1, 1, 1, 1, 1, 1, 1, 1, 1, 1, 1, 1, 1, 1, 1, 1, 1, 1, 1, 1, 1, 1, 1, 1, 1, 1, 1, 1, 1, 1, 1, 1, 1, 1, 1, 1, 1, 1, 1, 1, 1, 1, 1, 1, 1, 1, 1, 1, 1, 1, 1, 1, 1, 1, 1, 1, 1, 1, 1, 1, 1, 1, 1, 1, 1, 1, 1, 1, 1, 1, 1, 1, 1, 1, 1, 1, 1, 1, 1, 1, 1, 1, 1, 1, 1, 1, 1, 1, 1, 1, 1, 1, 1, 1, 1, 1, 1, 1, 1, 1, 1, 1, 1, 1, 1, 1, 1, 1, 1, 1, 1, 1, 1, 1, 1, 1, 1, 1, 1, 1, 1, 1, 1, 1, 1, 1, 1, 1, 1, 1, 1, 1, 1, 1, 1, 1, 1, 1, 1, 1, 1, 1, 0, 0, 0, 0, 0, 0, 0, 0, 0, 0, 0, 0, 0, 0, 0, 0, 0, 0, 1, 1, 1, 1, 1, 1, 1, 1, 1, 1, 1, 1, 1, 1, 1, 1, 1])
me_phone_jack.polygons.foreach_set('material_index', [1, 1, 2, 2, 2, 2, 2, 2, 2, 2, 2, 2, 2, 2, 2, 2, 2, 2, 2, 2, 2, 2, 2, 2, 2, 2, 2, 2, 2, 2, 2, 2, 2, 2, 2, 2, 2, 2, 2, 2, 2, 2, 2, 2, 2, 2, 1, 1, 2, 2, 2, 2, 2, 2, 2, 2, 2, 2, 2, 2, 2, 2, 2, 2, 2, 2, 2, 2, 2, 2, 2, 2, 2, 2, 2, 2, 2, 2, 2, 2, 2, 2, 2, 2, 2, 2, 2, 2, 2, 2, 2, 2, 1, 1, 1, 1, 1, 1, 1, 1, 1, 1, 1, 1, 1, 1, 1, 1, 1, 1, 1, 1, 1, 1, 1, 1, 1, 1, 1, 1, 1, 1, 0, 0, 0, 0, 0, 0, 0, 1, 1, 1, 0, 0, 1, 0, 1, 1, 0, 0, 0, 0, 0, 0, 0, 0, 0, 0, 0, 0, 0, 0, 0, 0, 0, 0, 0, 0, 0, 0, 3, 3, 0, 0, 0, 1, 1, 1, 1, 1, 1, 1, 1, 1, 0, 0, 0, 1, 1, 2, 2, 2, 2, 2, 2, 2, 2, 2, 2, 2, 2, 2, 2, 2, 2, 2, 2, 2, 2, 2, 2, 2, 2, 2, 2, 2, 2, 2, 2, 2, 2, 2, 2, 2, 2, 2, 2, 2, 2, 2, 2, 2, 2, 1, 1, 2, 2, 2, 2, 2, 2, 2, 2, 2, 2, 2, 2, 2, 2, 2, 2, 2, 2, 2, 2, 2, 2, 2, 2, 2, 2, 2, 2, 2, 2, 2, 2, 2, 2, 2, 2, 2, 2, 2, 2, 2, 2, 2, 2, 1, 1, 1, 1, 1, 1, 1, 1, 1, 1, 1, 1, 1, 1, 1, 1, 1, 1, 1, 1, 1, 1, 1, 1, 1, 1, 1, 1, 1, 1, 0, 0, 0, 0, 0, 0, 0, 1, 1, 1, 0, 0, 1, 0, 1, 1, 0, 0, 0, 0, 0, 0, 0, 0, 0, 0, 0, 0, 0, 0, 0, 0, 0, 0, 0, 0, 0, 0, 3, 3, 0, 0, 0, 1, 1, 1, 1, 1, 1, 1, 1, 1, 0, 0, 0])
me_phone_jack.materials.append(mat_grey_plastic)
me_phone_jack.materials.append(mat_gloss_white_plastic)
me_phone_jack.materials.append(mat_stainless_steel)
me_phone_jack.materials.append(mat_black_plastic)
me_phone_jack.use_remesh_preserve_volume = False
me_phone_jack.use_remesh_preserve_attributes = False
me_phone_jack.use_mirror_vertex_groups = False
me_phone_jack.update()

# ---- objects
ob_phone_jack = bpy.data.objects.new('Phone Jack', me_phone_jack)

# ---- transforms, parenting, visibility, modifiers, constraints
ob_phone_jack.location = (0.0, 0.0, 0.0)
ob_phone_jack.scale = (0.3637, 0.3988, 0.3606)
ob_phone_jack.lineart.crease_threshold = 0.0

# ---- collection membership
col_collection_1.objects.link(ob_phone_jack)

# ---- scene / render settings (as saved in the file)
scene.frame_start = 1; scene.frame_end = 250; scene.frame_set(1)
scene.render.engine = 'CYCLES'
scene.render.resolution_percentage = 50
scene.render.dither_intensity = 0.0
scene.cycles.use_denoising = False
scene.cycles.samples = 10
scene.cycles.sampling_pattern = 'TABULATED_SOBOL'
scene.cycles.light_sampling_threshold = 0.0
scene.cycles.use_adaptive_sampling = False
scene.cycles.use_light_tree = False
scene.cycles.caustics_reflective = False
scene.cycles.caustics_refractive = False
scene.cycles.blur_glossy = 0.0
scene.cycles.pixel_filter_type = 'GAUSSIAN'
scene.cycles.sample_clamp_indirect = 0.0
scene.view_settings.view_transform = 'Standard'
bpy.context.view_layer.update()

# ---- added for rendering (the .blend has no active camera and no usable light): camera, sun
cam_auto = bpy.data.cameras.new('AutoCamera')
cam_auto.lens = 50.0
cam_auto.sensor_width = 36.0
cam_auto.clip_end = 1000.0
ob_auto_camera = bpy.data.objects.new('AutoCamera', cam_auto)
scene.collection.objects.link(ob_auto_camera)
ob_auto_camera.location = (0.21997, -0.221019, 0.205186)
ob_auto_camera.rotation_euler = (1.09748, -7.21219e-08, 0.694738)
scene.camera = ob_auto_camera
light_auto_sun = bpy.data.lights.new('AutoSun', 'SUN')
light_auto_sun.energy = 3.0
light_auto_sun.angle = 0.0523599
ob_auto_sun = bpy.data.objects.new('AutoSun', light_auto_sun)
scene.collection.objects.link(ob_auto_sun)
ob_auto_sun.rotation_euler = (0.872665, 0.174533, 0.523599)
bpy.context.view_layer.update()
